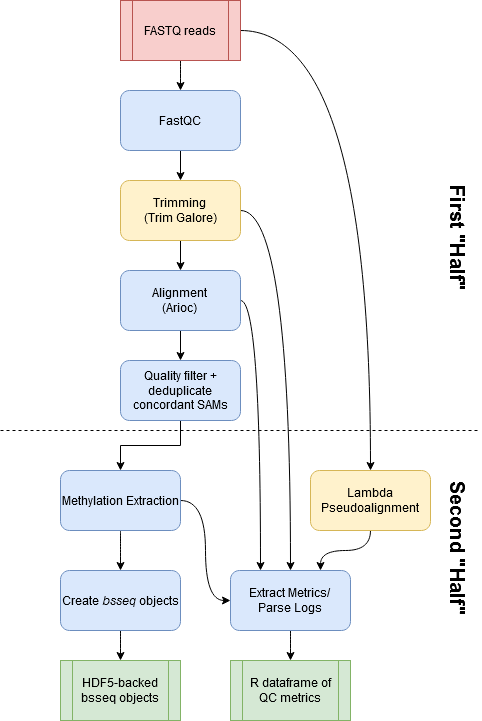

The diagram above was exported from draw.io. Its source (the exported page's mxGraphModel, read from the mxfile embedded in the PNG):
<mxGraphModel dx="770" dy="745" grid="1" gridSize="10" guides="1" tooltips="1" connect="1" arrows="1" fold="1" page="1" pageScale="1" pageWidth="827" pageHeight="1169" math="0" shadow="0">
  <root>
    <mxCell id="WIyWlLk6GJQsqaUBKTNV-0" />
    <mxCell id="WIyWlLk6GJQsqaUBKTNV-1" parent="WIyWlLk6GJQsqaUBKTNV-0" />
    <mxCell id="B0vojwUD2jVVp82AR_0o-10" style="edgeStyle=orthogonalEdgeStyle;rounded=0;orthogonalLoop=1;jettySize=auto;html=1;exitX=0.5;exitY=1;exitDx=0;exitDy=0;entryX=0.5;entryY=0;entryDx=0;entryDy=0;" parent="WIyWlLk6GJQsqaUBKTNV-1" source="B0vojwUD2jVVp82AR_0o-0" target="B0vojwUD2jVVp82AR_0o-1" edge="1">
      <mxGeometry relative="1" as="geometry" />
    </mxCell>
    <mxCell id="B0vojwUD2jVVp82AR_0o-0" value="FastQC" style="rounded=1;whiteSpace=wrap;html=1;fillColor=#dae8fc;strokeColor=#6c8ebf;" parent="WIyWlLk6GJQsqaUBKTNV-1" vertex="1">
      <mxGeometry x="310" y="150" width="120" height="60" as="geometry" />
    </mxCell>
    <mxCell id="GN-DsY5Atlj_H0xAMPFT-1" style="edgeStyle=orthogonalEdgeStyle;rounded=0;orthogonalLoop=1;jettySize=auto;html=1;exitX=0.5;exitY=1;exitDx=0;exitDy=0;entryX=0.5;entryY=0;entryDx=0;entryDy=0;" parent="WIyWlLk6GJQsqaUBKTNV-1" source="B0vojwUD2jVVp82AR_0o-1" target="B0vojwUD2jVVp82AR_0o-5" edge="1">
      <mxGeometry relative="1" as="geometry" />
    </mxCell>
    <mxCell id="GN-DsY5Atlj_H0xAMPFT-3" style="edgeStyle=orthogonalEdgeStyle;curved=1;orthogonalLoop=1;jettySize=auto;html=1;exitX=1;exitY=0.5;exitDx=0;exitDy=0;entryX=0.5;entryY=0;entryDx=0;entryDy=0;" parent="WIyWlLk6GJQsqaUBKTNV-1" source="B0vojwUD2jVVp82AR_0o-1" target="B0vojwUD2jVVp82AR_0o-19" edge="1">
      <mxGeometry relative="1" as="geometry" />
    </mxCell>
    <mxCell id="B0vojwUD2jVVp82AR_0o-1" value="Trimming&lt;br&gt;(Trim Galore)" style="rounded=1;whiteSpace=wrap;html=1;fillColor=#fff2cc;strokeColor=#d6b656;" parent="WIyWlLk6GJQsqaUBKTNV-1" vertex="1">
      <mxGeometry x="310" y="240" width="120" height="60" as="geometry" />
    </mxCell>
    <mxCell id="B0vojwUD2jVVp82AR_0o-15" style="edgeStyle=orthogonalEdgeStyle;rounded=0;orthogonalLoop=1;jettySize=auto;html=1;entryX=0.5;entryY=0;entryDx=0;entryDy=0;" parent="WIyWlLk6GJQsqaUBKTNV-1" source="B0vojwUD2jVVp82AR_0o-5" target="B0vojwUD2jVVp82AR_0o-8" edge="1">
      <mxGeometry relative="1" as="geometry" />
    </mxCell>
    <mxCell id="GN-DsY5Atlj_H0xAMPFT-4" style="edgeStyle=orthogonalEdgeStyle;curved=1;orthogonalLoop=1;jettySize=auto;html=1;exitX=1;exitY=0.5;exitDx=0;exitDy=0;entryX=0.25;entryY=0;entryDx=0;entryDy=0;" parent="WIyWlLk6GJQsqaUBKTNV-1" source="B0vojwUD2jVVp82AR_0o-5" target="B0vojwUD2jVVp82AR_0o-19" edge="1">
      <mxGeometry relative="1" as="geometry" />
    </mxCell>
    <mxCell id="B0vojwUD2jVVp82AR_0o-5" value="Alignment&lt;br&gt;(Arioc)" style="rounded=1;whiteSpace=wrap;html=1;fillColor=#dae8fc;strokeColor=#6c8ebf;" parent="WIyWlLk6GJQsqaUBKTNV-1" vertex="1">
      <mxGeometry x="310" y="330" width="120" height="60" as="geometry" />
    </mxCell>
    <mxCell id="B0vojwUD2jVVp82AR_0o-17" style="edgeStyle=orthogonalEdgeStyle;rounded=0;orthogonalLoop=1;jettySize=auto;html=1;exitX=0.5;exitY=1;exitDx=0;exitDy=0;entryX=0.5;entryY=0;entryDx=0;entryDy=0;" parent="WIyWlLk6GJQsqaUBKTNV-1" source="B0vojwUD2jVVp82AR_0o-8" target="B0vojwUD2jVVp82AR_0o-16" edge="1">
      <mxGeometry relative="1" as="geometry" />
    </mxCell>
    <mxCell id="B0vojwUD2jVVp82AR_0o-8" value="Quality filter + deduplicate concordant SAMs" style="rounded=1;whiteSpace=wrap;html=1;fillColor=#dae8fc;strokeColor=#6c8ebf;" parent="WIyWlLk6GJQsqaUBKTNV-1" vertex="1">
      <mxGeometry x="310" y="420" width="120" height="60" as="geometry" />
    </mxCell>
    <mxCell id="GN-DsY5Atlj_H0xAMPFT-6" style="edgeStyle=orthogonalEdgeStyle;curved=1;orthogonalLoop=1;jettySize=auto;html=1;exitX=0.5;exitY=1;exitDx=0;exitDy=0;entryX=0.75;entryY=0;entryDx=0;entryDy=0;" parent="WIyWlLk6GJQsqaUBKTNV-1" source="B0vojwUD2jVVp82AR_0o-14" target="B0vojwUD2jVVp82AR_0o-19" edge="1">
      <mxGeometry relative="1" as="geometry" />
    </mxCell>
    <mxCell id="B0vojwUD2jVVp82AR_0o-14" value="Lambda Pseudoalignment" style="rounded=1;whiteSpace=wrap;html=1;fillColor=#fff2cc;strokeColor=#d6b656;" parent="WIyWlLk6GJQsqaUBKTNV-1" vertex="1">
      <mxGeometry x="500" y="530" width="120" height="60" as="geometry" />
    </mxCell>
    <mxCell id="B0vojwUD2jVVp82AR_0o-26" style="edgeStyle=orthogonalEdgeStyle;curved=1;orthogonalLoop=1;jettySize=auto;html=1;entryX=0;entryY=0.5;entryDx=0;entryDy=0;" parent="WIyWlLk6GJQsqaUBKTNV-1" source="B0vojwUD2jVVp82AR_0o-16" target="B0vojwUD2jVVp82AR_0o-19" edge="1">
      <mxGeometry relative="1" as="geometry" />
    </mxCell>
    <mxCell id="B0vojwUD2jVVp82AR_0o-30" style="edgeStyle=orthogonalEdgeStyle;curved=1;orthogonalLoop=1;jettySize=auto;html=1;exitX=0.5;exitY=1;exitDx=0;exitDy=0;" parent="WIyWlLk6GJQsqaUBKTNV-1" source="B0vojwUD2jVVp82AR_0o-16" target="B0vojwUD2jVVp82AR_0o-27" edge="1">
      <mxGeometry relative="1" as="geometry" />
    </mxCell>
    <mxCell id="B0vojwUD2jVVp82AR_0o-16" value="&lt;div&gt;Methylation Extraction&lt;/div&gt;" style="rounded=1;whiteSpace=wrap;html=1;fillColor=#dae8fc;strokeColor=#6c8ebf;" parent="WIyWlLk6GJQsqaUBKTNV-1" vertex="1">
      <mxGeometry x="250" y="530" width="120" height="60" as="geometry" />
    </mxCell>
    <mxCell id="B0vojwUD2jVVp82AR_0o-33" style="edgeStyle=orthogonalEdgeStyle;curved=1;orthogonalLoop=1;jettySize=auto;html=1;exitX=0.5;exitY=1;exitDx=0;exitDy=0;entryX=0.5;entryY=0;entryDx=0;entryDy=0;" parent="WIyWlLk6GJQsqaUBKTNV-1" source="B0vojwUD2jVVp82AR_0o-19" target="B0vojwUD2jVVp82AR_0o-32" edge="1">
      <mxGeometry relative="1" as="geometry">
        <mxPoint x="520" y="650" as="targetPoint" />
      </mxGeometry>
    </mxCell>
    <mxCell id="B0vojwUD2jVVp82AR_0o-19" value="Extract Metrics/&lt;br&gt;Parse Logs" style="rounded=1;whiteSpace=wrap;html=1;shadow=0;fillColor=#dae8fc;strokeColor=#6c8ebf;" parent="WIyWlLk6GJQsqaUBKTNV-1" vertex="1">
      <mxGeometry x="420" y="630" width="120" height="60" as="geometry" />
    </mxCell>
    <mxCell id="B0vojwUD2jVVp82AR_0o-34" style="edgeStyle=orthogonalEdgeStyle;curved=1;orthogonalLoop=1;jettySize=auto;html=1;exitX=0.5;exitY=1;exitDx=0;exitDy=0;entryX=0.5;entryY=0;entryDx=0;entryDy=0;" parent="WIyWlLk6GJQsqaUBKTNV-1" source="B0vojwUD2jVVp82AR_0o-27" target="B0vojwUD2jVVp82AR_0o-31" edge="1">
      <mxGeometry relative="1" as="geometry" />
    </mxCell>
    <mxCell id="B0vojwUD2jVVp82AR_0o-27" value="Create &lt;i&gt;bsseq&lt;/i&gt; objects" style="rounded=1;whiteSpace=wrap;html=1;fillColor=#dae8fc;strokeColor=#6c8ebf;" parent="WIyWlLk6GJQsqaUBKTNV-1" vertex="1">
      <mxGeometry x="250" y="630" width="120" height="60" as="geometry" />
    </mxCell>
    <mxCell id="B0vojwUD2jVVp82AR_0o-31" value="HDF5-backed bsseq objects" style="shape=process;whiteSpace=wrap;html=1;backgroundOutline=1;shadow=0;fillColor=#d5e8d4;strokeColor=#82b366;" parent="WIyWlLk6GJQsqaUBKTNV-1" vertex="1">
      <mxGeometry x="250" y="720" width="120" height="60" as="geometry" />
    </mxCell>
    <mxCell id="B0vojwUD2jVVp82AR_0o-32" value="R dataframe of QC metrics" style="shape=process;whiteSpace=wrap;html=1;backgroundOutline=1;shadow=0;fillColor=#d5e8d4;strokeColor=#82b366;" parent="WIyWlLk6GJQsqaUBKTNV-1" vertex="1">
      <mxGeometry x="420" y="720" width="120" height="60" as="geometry" />
    </mxCell>
    <mxCell id="B0vojwUD2jVVp82AR_0o-37" style="edgeStyle=orthogonalEdgeStyle;curved=1;orthogonalLoop=1;jettySize=auto;html=1;exitX=0.5;exitY=1;exitDx=0;exitDy=0;entryX=0.5;entryY=0;entryDx=0;entryDy=0;" parent="WIyWlLk6GJQsqaUBKTNV-1" source="B0vojwUD2jVVp82AR_0o-35" target="B0vojwUD2jVVp82AR_0o-0" edge="1">
      <mxGeometry relative="1" as="geometry" />
    </mxCell>
    <mxCell id="IH0YOalpppxmBwUjv62d-0" style="edgeStyle=orthogonalEdgeStyle;orthogonalLoop=1;jettySize=auto;html=1;exitX=1;exitY=0.5;exitDx=0;exitDy=0;curved=1;" edge="1" parent="WIyWlLk6GJQsqaUBKTNV-1" source="B0vojwUD2jVVp82AR_0o-35" target="B0vojwUD2jVVp82AR_0o-14">
      <mxGeometry relative="1" as="geometry" />
    </mxCell>
    <mxCell id="B0vojwUD2jVVp82AR_0o-35" value="FASTQ reads" style="shape=process;whiteSpace=wrap;html=1;backgroundOutline=1;shadow=0;fillColor=#f8cecc;strokeColor=#b85450;" parent="WIyWlLk6GJQsqaUBKTNV-1" vertex="1">
      <mxGeometry x="310" y="60" width="120" height="60" as="geometry" />
    </mxCell>
    <mxCell id="IH0YOalpppxmBwUjv62d-1" value="" style="endArrow=none;dashed=1;html=1;" edge="1" parent="WIyWlLk6GJQsqaUBKTNV-1">
      <mxGeometry width="50" height="50" relative="1" as="geometry">
        <mxPoint x="190" y="490" as="sourcePoint" />
        <mxPoint x="670" y="490" as="targetPoint" />
      </mxGeometry>
    </mxCell>
    <mxCell id="IH0YOalpppxmBwUjv62d-3" value="&lt;font style=&quot;font-size: 20px&quot;&gt;&lt;b&gt;&lt;font style=&quot;font-size: 20px&quot;&gt;First &quot;Half&quot;&lt;/font&gt;&lt;/b&gt;&lt;/font&gt;" style="text;html=1;strokeColor=none;fillColor=none;align=center;verticalAlign=middle;whiteSpace=wrap;rounded=0;rotation=90;" vertex="1" parent="WIyWlLk6GJQsqaUBKTNV-1">
      <mxGeometry x="590" y="280" width="117.5" height="35" as="geometry" />
    </mxCell>
    <mxCell id="IH0YOalpppxmBwUjv62d-4" value="&lt;b&gt;&lt;font style=&quot;font-size: 20px&quot;&gt;Second &quot;Half&quot;&lt;/font&gt;&lt;/b&gt;" style="text;html=1;strokeColor=none;fillColor=none;align=center;verticalAlign=middle;whiteSpace=wrap;rounded=0;rotation=90;" vertex="1" parent="WIyWlLk6GJQsqaUBKTNV-1">
      <mxGeometry x="580" y="590" width="137.5" height="35" as="geometry" />
    </mxCell>
  </root>
</mxGraphModel>